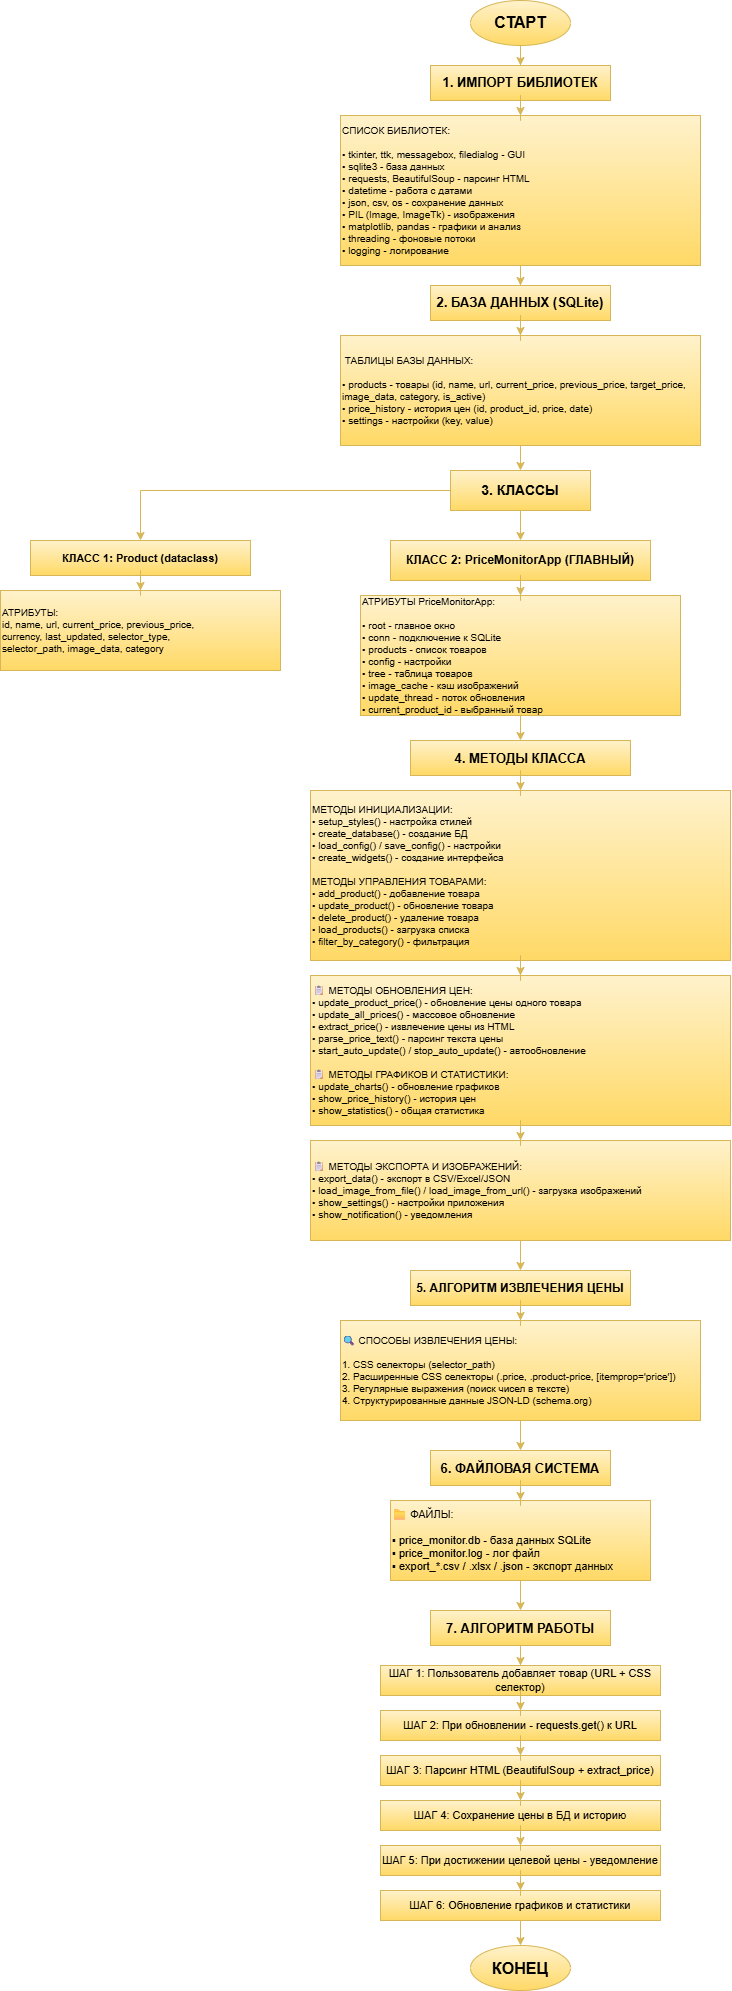

The diagram above was exported from draw.io. Its source (the exported page's mxGraphModel, read from the mxfile embedded in the PNG):
<mxGraphModel dx="1086" dy="-314" grid="1" gridSize="10" guides="1" tooltips="1" connect="1" arrows="1" fold="1" page="1" pageScale="1" pageWidth="1200" pageHeight="900" math="0" shadow="0">
  <root>
    <mxCell id="0" />
    <mxCell id="1" parent="0" />
    <mxCell id="WBPA7ArGycYS8IUyxGqq-1805" parent="1" style="ellipse;whiteSpace=wrap;html=1;fillColor=#fff2cc;fontStyle=1;fontSize=16;strokeColor=#d6b656;gradientColor=#ffd966;" value="СТАРТ" vertex="1">
      <mxGeometry height="45" width="100" x="1110" y="1940" as="geometry" />
    </mxCell>
    <mxCell id="WBPA7ArGycYS8IUyxGqq-1806" parent="1" style="rounded=0;whiteSpace=wrap;html=1;fillColor=#fff2cc;fontStyle=1;fontSize=13;strokeColor=#d6b656;gradientColor=#ffd966;" value="1. ИМПОРТ БИБЛИОТЕК" vertex="1">
      <mxGeometry height="35" width="180" x="1070" y="2005" as="geometry" />
    </mxCell>
    <mxCell id="WBPA7ArGycYS8IUyxGqq-1807" edge="1" parent="1" source="WBPA7ArGycYS8IUyxGqq-1805" style="edgeStyle=orthogonalEdgeStyle;rounded=0;orthogonalLoop=1;jettySize=auto;html=1;fillColor=#fff2cc;strokeColor=#d6b656;gradientColor=#ffd966;" target="WBPA7ArGycYS8IUyxGqq-1806" value="">
      <mxGeometry relative="1" as="geometry" />
    </mxCell>
    <mxCell id="WBPA7ArGycYS8IUyxGqq-1808" parent="1" style="rounded=0;whiteSpace=wrap;html=1;fillColor=#fff2cc;align=left;fontSize=10;strokeColor=#d6b656;gradientColor=#ffd966;" value="СПИСОК БИБЛИОТЕК:&lt;br&gt;&lt;br&gt;▪ tkinter, ttk, messagebox, filedialog - GUI&lt;br&gt;▪ sqlite3 - база данных&lt;br&gt;▪ requests, BeautifulSoup - парсинг HTML&lt;br&gt;▪ datetime - работа с датами&lt;br&gt;▪ json, csv, os - сохранение данных&lt;br&gt;▪ PIL (Image, ImageTk) - изображения&lt;br&gt;▪ matplotlib, pandas - графики и анализ&lt;br&gt;▪ threading - фоновые потоки&lt;br&gt;▪ logging - логирование" vertex="1">
      <mxGeometry height="150" width="360" x="980" y="2055" as="geometry" />
    </mxCell>
    <mxCell id="WBPA7ArGycYS8IUyxGqq-1809" edge="1" parent="1" source="WBPA7ArGycYS8IUyxGqq-1806" style="edgeStyle=orthogonalEdgeStyle;rounded=0;orthogonalLoop=1;jettySize=auto;html=1;fillColor=#fff2cc;strokeColor=#d6b656;gradientColor=#ffd966;" target="WBPA7ArGycYS8IUyxGqq-1808" value="">
      <mxGeometry relative="1" as="geometry" />
    </mxCell>
    <mxCell id="WBPA7ArGycYS8IUyxGqq-1810" parent="1" style="rounded=0;whiteSpace=wrap;html=1;fillColor=#fff2cc;fontStyle=1;fontSize=13;strokeColor=#d6b656;gradientColor=#ffd966;" value="2. БАЗА ДАННЫХ (SQLite)" vertex="1">
      <mxGeometry height="35" width="180" x="1070" y="2225" as="geometry" />
    </mxCell>
    <mxCell id="WBPA7ArGycYS8IUyxGqq-1811" edge="1" parent="1" source="WBPA7ArGycYS8IUyxGqq-1808" style="edgeStyle=orthogonalEdgeStyle;rounded=0;orthogonalLoop=1;jettySize=auto;html=1;fillColor=#fff2cc;strokeColor=#d6b656;gradientColor=#ffd966;" target="WBPA7ArGycYS8IUyxGqq-1810" value="">
      <mxGeometry relative="1" as="geometry" />
    </mxCell>
    <mxCell id="WBPA7ArGycYS8IUyxGqq-1812" parent="1" style="rounded=0;whiteSpace=wrap;html=1;fillColor=#fff2cc;align=left;fontSize=10;strokeColor=#d6b656;gradientColor=#ffd966;" value="&amp;nbsp;ТАБЛИЦЫ БАЗЫ ДАННЫХ:&lt;br&gt;&lt;br&gt;▪ products - товары (id, name, url, current_price, previous_price, target_price, image_data, category, is_active)&lt;br&gt;▪ price_history - история цен (id, product_id, price, date)&lt;br&gt;▪ settings - настройки (key, value)" vertex="1">
      <mxGeometry height="110" width="360" x="980" y="2275" as="geometry" />
    </mxCell>
    <mxCell id="WBPA7ArGycYS8IUyxGqq-1813" edge="1" parent="1" source="WBPA7ArGycYS8IUyxGqq-1810" style="edgeStyle=orthogonalEdgeStyle;rounded=0;orthogonalLoop=1;jettySize=auto;html=1;fillColor=#fff2cc;strokeColor=#d6b656;gradientColor=#ffd966;" target="WBPA7ArGycYS8IUyxGqq-1812" value="">
      <mxGeometry relative="1" as="geometry" />
    </mxCell>
    <mxCell id="WBPA7ArGycYS8IUyxGqq-1814" parent="1" style="rounded=0;whiteSpace=wrap;html=1;fillColor=#fff2cc;fontStyle=1;fontSize=14;strokeColor=#d6b656;gradientColor=#ffd966;" value="3. КЛАССЫ" vertex="1">
      <mxGeometry height="40" width="140" x="1090" y="2410" as="geometry" />
    </mxCell>
    <mxCell id="WBPA7ArGycYS8IUyxGqq-1815" edge="1" parent="1" source="WBPA7ArGycYS8IUyxGqq-1812" style="edgeStyle=orthogonalEdgeStyle;rounded=0;orthogonalLoop=1;jettySize=auto;html=1;fillColor=#fff2cc;strokeColor=#d6b656;gradientColor=#ffd966;" target="WBPA7ArGycYS8IUyxGqq-1814" value="">
      <mxGeometry relative="1" as="geometry" />
    </mxCell>
    <mxCell id="WBPA7ArGycYS8IUyxGqq-1816" parent="1" style="rounded=0;whiteSpace=wrap;html=1;fillColor=#fff2cc;fontStyle=1;fontSize=11;strokeColor=#d6b656;gradientColor=#ffd966;" value="КЛАСС 1: Product (dataclass)" vertex="1">
      <mxGeometry height="35" width="220" x="670" y="2480" as="geometry" />
    </mxCell>
    <mxCell id="WBPA7ArGycYS8IUyxGqq-1817" edge="1" parent="1" source="WBPA7ArGycYS8IUyxGqq-1814" style="edgeStyle=orthogonalEdgeStyle;rounded=0;orthogonalLoop=1;jettySize=auto;html=1;fillColor=#fff2cc;strokeColor=#d6b656;gradientColor=#ffd966;" target="WBPA7ArGycYS8IUyxGqq-1816" value="">
      <mxGeometry relative="1" as="geometry" />
    </mxCell>
    <mxCell id="WBPA7ArGycYS8IUyxGqq-1818" parent="1" style="rounded=0;whiteSpace=wrap;html=1;fillColor=#fff2cc;align=left;fontSize=10;strokeColor=#d6b656;gradientColor=#ffd966;" value="АТРИБУТЫ:&#10;id, name, url, current_price, previous_price,&#10;currency, last_updated, selector_type,&#10;selector_path, image_data, category" vertex="1">
      <mxGeometry height="80" width="280" x="640" y="2530" as="geometry" />
    </mxCell>
    <mxCell id="WBPA7ArGycYS8IUyxGqq-1819" edge="1" parent="1" source="WBPA7ArGycYS8IUyxGqq-1816" style="edgeStyle=orthogonalEdgeStyle;rounded=0;orthogonalLoop=1;jettySize=auto;html=1;fillColor=#fff2cc;strokeColor=#d6b656;gradientColor=#ffd966;" target="WBPA7ArGycYS8IUyxGqq-1818" value="">
      <mxGeometry relative="1" as="geometry" />
    </mxCell>
    <mxCell id="WBPA7ArGycYS8IUyxGqq-1820" parent="1" style="rounded=0;whiteSpace=wrap;html=1;fillColor=#fff2cc;fontStyle=1;fontSize=12;strokeColor=#d6b656;gradientColor=#ffd966;" value="КЛАСС 2: PriceMonitorApp (ГЛАВНЫЙ)" vertex="1">
      <mxGeometry height="40" width="260" x="1030" y="2480" as="geometry" />
    </mxCell>
    <mxCell id="WBPA7ArGycYS8IUyxGqq-1821" edge="1" parent="1" source="WBPA7ArGycYS8IUyxGqq-1814" style="edgeStyle=orthogonalEdgeStyle;rounded=0;orthogonalLoop=1;jettySize=auto;html=1;fillColor=#fff2cc;strokeColor=#d6b656;gradientColor=#ffd966;" target="WBPA7ArGycYS8IUyxGqq-1820" value="">
      <mxGeometry relative="1" as="geometry" />
    </mxCell>
    <mxCell id="WBPA7ArGycYS8IUyxGqq-1822" parent="1" style="rounded=0;whiteSpace=wrap;html=1;fillColor=#fff2cc;align=left;fontSize=10;strokeColor=#d6b656;gradientColor=#ffd966;" value="АТРИБУТЫ PriceMonitorApp:&#10;&#10;▪ root - главное окно&#10;▪ conn - подключение к SQLite&#10;▪ products - список товаров&#10;▪ config - настройки&#10;▪ tree - таблица товаров&#10;▪ image_cache - кэш изображений&#10;▪ update_thread - поток обновления&#10;▪ current_product_id - выбранный товар" vertex="1">
      <mxGeometry height="120" width="320" x="1000" y="2535" as="geometry" />
    </mxCell>
    <mxCell id="WBPA7ArGycYS8IUyxGqq-1823" edge="1" parent="1" source="WBPA7ArGycYS8IUyxGqq-1820" style="edgeStyle=orthogonalEdgeStyle;rounded=0;orthogonalLoop=1;jettySize=auto;html=1;fillColor=#fff2cc;strokeColor=#d6b656;gradientColor=#ffd966;" target="WBPA7ArGycYS8IUyxGqq-1822" value="">
      <mxGeometry relative="1" as="geometry" />
    </mxCell>
    <mxCell id="WBPA7ArGycYS8IUyxGqq-1824" parent="1" style="rounded=0;whiteSpace=wrap;html=1;fillColor=#fff2cc;fontStyle=1;fontSize=13;strokeColor=#d6b656;gradientColor=#ffd966;" value="4. МЕТОДЫ КЛАССА" vertex="1">
      <mxGeometry height="35" width="220" x="1050" y="2680" as="geometry" />
    </mxCell>
    <mxCell id="WBPA7ArGycYS8IUyxGqq-1825" edge="1" parent="1" source="WBPA7ArGycYS8IUyxGqq-1822" style="edgeStyle=orthogonalEdgeStyle;rounded=0;orthogonalLoop=1;jettySize=auto;html=1;fillColor=#fff2cc;strokeColor=#d6b656;gradientColor=#ffd966;" target="WBPA7ArGycYS8IUyxGqq-1824" value="">
      <mxGeometry relative="1" as="geometry" />
    </mxCell>
    <mxCell id="WBPA7ArGycYS8IUyxGqq-1826" parent="1" style="rounded=0;whiteSpace=wrap;html=1;fillColor=#fff2cc;align=left;fontSize=10;strokeColor=#d6b656;gradientColor=#ffd966;" value="МЕТОДЫ ИНИЦИАЛИЗАЦИИ:&lt;br&gt;▪ setup_styles() - настройка стилей&lt;br&gt;▪ create_database() - создание БД&lt;br&gt;▪ load_config() / save_config() - настройки&lt;br&gt;▪ create_widgets() - создание интерфейса&lt;br&gt;&lt;br&gt;МЕТОДЫ УПРАВЛЕНИЯ ТОВАРАМИ:&lt;br&gt;▪ add_product() - добавление товара&lt;br&gt;▪ update_product() - обновление товара&lt;br&gt;▪ delete_product() - удаление товара&lt;br&gt;▪ load_products() - загрузка списка&lt;br&gt;▪ filter_by_category() - фильтрация" vertex="1">
      <mxGeometry height="170" width="420" x="950" y="2730" as="geometry" />
    </mxCell>
    <mxCell id="WBPA7ArGycYS8IUyxGqq-1827" edge="1" parent="1" source="WBPA7ArGycYS8IUyxGqq-1824" style="edgeStyle=orthogonalEdgeStyle;rounded=0;orthogonalLoop=1;jettySize=auto;html=1;fillColor=#fff2cc;strokeColor=#d6b656;gradientColor=#ffd966;" target="WBPA7ArGycYS8IUyxGqq-1826" value="">
      <mxGeometry relative="1" as="geometry" />
    </mxCell>
    <mxCell id="WBPA7ArGycYS8IUyxGqq-1828" parent="1" style="rounded=0;whiteSpace=wrap;html=1;fillColor=#fff2cc;align=left;fontSize=10;strokeColor=#d6b656;gradientColor=#ffd966;" value="📋 МЕТОДЫ ОБНОВЛЕНИЯ ЦЕН:&#10;▪ update_product_price() - обновление цены одного товара&#10;▪ update_all_prices() - массовое обновление&#10;▪ extract_price() - извлечение цены из HTML&#10;▪ parse_price_text() - парсинг текста цены&#10;▪ start_auto_update() / stop_auto_update() - автообновление&#10;&#10;📋 МЕТОДЫ ГРАФИКОВ И СТАТИСТИКИ:&#10;▪ update_charts() - обновление графиков&#10;▪ show_price_history() - история цен&#10;▪ show_statistics() - общая статистика" vertex="1">
      <mxGeometry height="150" width="420" x="950" y="2915" as="geometry" />
    </mxCell>
    <mxCell id="WBPA7ArGycYS8IUyxGqq-1829" edge="1" parent="1" source="WBPA7ArGycYS8IUyxGqq-1826" style="edgeStyle=orthogonalEdgeStyle;rounded=0;orthogonalLoop=1;jettySize=auto;html=1;fillColor=#fff2cc;strokeColor=#d6b656;gradientColor=#ffd966;" target="WBPA7ArGycYS8IUyxGqq-1828" value="">
      <mxGeometry relative="1" as="geometry" />
    </mxCell>
    <mxCell id="WBPA7ArGycYS8IUyxGqq-1830" parent="1" style="rounded=0;whiteSpace=wrap;html=1;fillColor=#fff2cc;align=left;fontSize=10;strokeColor=#d6b656;gradientColor=#ffd966;" value="📋 МЕТОДЫ ЭКСПОРТА И ИЗОБРАЖЕНИЙ:&#10;▪ export_data() - экспорт в CSV/Excel/JSON&#10;▪ load_image_from_file() / load_image_from_url() - загрузка изображений&#10;▪ show_settings() - настройки приложения&#10;▪ show_notification() - уведомления" vertex="1">
      <mxGeometry height="100" width="420" x="950" y="3080" as="geometry" />
    </mxCell>
    <mxCell id="WBPA7ArGycYS8IUyxGqq-1831" edge="1" parent="1" source="WBPA7ArGycYS8IUyxGqq-1828" style="edgeStyle=orthogonalEdgeStyle;rounded=0;orthogonalLoop=1;jettySize=auto;html=1;fillColor=#fff2cc;strokeColor=#d6b656;gradientColor=#ffd966;" target="WBPA7ArGycYS8IUyxGqq-1830" value="">
      <mxGeometry relative="1" as="geometry" />
    </mxCell>
    <mxCell id="WBPA7ArGycYS8IUyxGqq-1832" parent="1" style="rounded=0;whiteSpace=wrap;html=1;fillColor=#fff2cc;fontStyle=1;fontSize=12;strokeColor=#d6b656;gradientColor=#ffd966;" value="5. АЛГОРИТМ ИЗВЛЕЧЕНИЯ ЦЕНЫ" vertex="1">
      <mxGeometry height="35" width="220" x="1050" y="3210" as="geometry" />
    </mxCell>
    <mxCell id="WBPA7ArGycYS8IUyxGqq-1833" edge="1" parent="1" source="WBPA7ArGycYS8IUyxGqq-1830" style="edgeStyle=orthogonalEdgeStyle;rounded=0;orthogonalLoop=1;jettySize=auto;html=1;fillColor=#fff2cc;strokeColor=#d6b656;gradientColor=#ffd966;" target="WBPA7ArGycYS8IUyxGqq-1832" value="">
      <mxGeometry relative="1" as="geometry" />
    </mxCell>
    <mxCell id="WBPA7ArGycYS8IUyxGqq-1834" parent="1" style="rounded=0;whiteSpace=wrap;html=1;fillColor=#fff2cc;align=left;fontSize=10;strokeColor=#d6b656;gradientColor=#ffd966;" value="🔍 СПОСОБЫ ИЗВЛЕЧЕНИЯ ЦЕНЫ:&#10;&#10;1. CSS селекторы (selector_path)&#10;2. Расширенные CSS селекторы (.price, .product-price, [itemprop='price'])&#10;3. Регулярные выражения (поиск чисел в тексте)&#10;4. Структурированные данные JSON-LD (schema.org)" vertex="1">
      <mxGeometry height="100" width="360" x="980" y="3260" as="geometry" />
    </mxCell>
    <mxCell id="WBPA7ArGycYS8IUyxGqq-1835" edge="1" parent="1" source="WBPA7ArGycYS8IUyxGqq-1832" style="edgeStyle=orthogonalEdgeStyle;rounded=0;orthogonalLoop=1;jettySize=auto;html=1;fillColor=#fff2cc;strokeColor=#d6b656;gradientColor=#ffd966;" target="WBPA7ArGycYS8IUyxGqq-1834" value="">
      <mxGeometry relative="1" as="geometry" />
    </mxCell>
    <mxCell id="WBPA7ArGycYS8IUyxGqq-1836" parent="1" style="rounded=0;whiteSpace=wrap;html=1;fillColor=#fff2cc;fontStyle=1;fontSize=13;strokeColor=#d6b656;gradientColor=#ffd966;" value="6. ФАЙЛОВАЯ СИСТЕМА" vertex="1">
      <mxGeometry height="35" width="180" x="1070" y="3390" as="geometry" />
    </mxCell>
    <mxCell id="WBPA7ArGycYS8IUyxGqq-1837" edge="1" parent="1" source="WBPA7ArGycYS8IUyxGqq-1834" style="edgeStyle=orthogonalEdgeStyle;rounded=0;orthogonalLoop=1;jettySize=auto;html=1;fillColor=#fff2cc;strokeColor=#d6b656;gradientColor=#ffd966;" target="WBPA7ArGycYS8IUyxGqq-1836" value="">
      <mxGeometry relative="1" as="geometry" />
    </mxCell>
    <mxCell id="WBPA7ArGycYS8IUyxGqq-1838" parent="1" style="rounded=0;whiteSpace=wrap;html=1;fillColor=#fff2cc;align=left;fontSize=11;strokeColor=#d6b656;gradientColor=#ffd966;" value="📁 ФАЙЛЫ:&#10;&#10;▪ price_monitor.db - база данных SQLite&#10;▪ price_monitor.log - лог файл&#10;▪ export_*.csv / .xlsx / .json - экспорт данных" vertex="1">
      <mxGeometry height="80" width="260" x="1030" y="3440" as="geometry" />
    </mxCell>
    <mxCell id="WBPA7ArGycYS8IUyxGqq-1839" edge="1" parent="1" source="WBPA7ArGycYS8IUyxGqq-1836" style="edgeStyle=orthogonalEdgeStyle;rounded=0;orthogonalLoop=1;jettySize=auto;html=1;fillColor=#fff2cc;strokeColor=#d6b656;gradientColor=#ffd966;" target="WBPA7ArGycYS8IUyxGqq-1838" value="">
      <mxGeometry relative="1" as="geometry" />
    </mxCell>
    <mxCell id="WBPA7ArGycYS8IUyxGqq-1840" parent="1" style="rounded=0;whiteSpace=wrap;html=1;fillColor=#fff2cc;fontStyle=1;fontSize=13;strokeColor=#d6b656;gradientColor=#ffd966;" value="7. АЛГОРИТМ РАБОТЫ" vertex="1">
      <mxGeometry height="35" width="180" x="1070" y="3550" as="geometry" />
    </mxCell>
    <mxCell id="WBPA7ArGycYS8IUyxGqq-1841" edge="1" parent="1" source="WBPA7ArGycYS8IUyxGqq-1838" style="edgeStyle=orthogonalEdgeStyle;rounded=0;orthogonalLoop=1;jettySize=auto;html=1;fillColor=#fff2cc;strokeColor=#d6b656;gradientColor=#ffd966;" target="WBPA7ArGycYS8IUyxGqq-1840" value="">
      <mxGeometry relative="1" as="geometry" />
    </mxCell>
    <mxCell id="WBPA7ArGycYS8IUyxGqq-1842" parent="1" style="rounded=0;whiteSpace=wrap;html=1;fillColor=#fff2cc;fontSize=11;strokeColor=#d6b656;gradientColor=#ffd966;" value="ШАГ 1: Пользователь добавляет товар (URL + CSS селектор)" vertex="1">
      <mxGeometry height="30" width="280" x="1020" y="3605" as="geometry" />
    </mxCell>
    <mxCell id="WBPA7ArGycYS8IUyxGqq-1843" edge="1" parent="1" source="WBPA7ArGycYS8IUyxGqq-1840" style="edgeStyle=orthogonalEdgeStyle;rounded=0;orthogonalLoop=1;jettySize=auto;html=1;fillColor=#fff2cc;strokeColor=#d6b656;gradientColor=#ffd966;" target="WBPA7ArGycYS8IUyxGqq-1842" value="">
      <mxGeometry relative="1" as="geometry" />
    </mxCell>
    <mxCell id="WBPA7ArGycYS8IUyxGqq-1844" parent="1" style="rounded=0;whiteSpace=wrap;html=1;fillColor=#fff2cc;fontSize=11;strokeColor=#d6b656;gradientColor=#ffd966;" value="ШАГ 2: При обновлении - requests.get() к URL" vertex="1">
      <mxGeometry height="30" width="280" x="1020" y="3650" as="geometry" />
    </mxCell>
    <mxCell id="WBPA7ArGycYS8IUyxGqq-1845" edge="1" parent="1" source="WBPA7ArGycYS8IUyxGqq-1842" style="edgeStyle=orthogonalEdgeStyle;rounded=0;orthogonalLoop=1;jettySize=auto;html=1;fillColor=#fff2cc;strokeColor=#d6b656;gradientColor=#ffd966;" target="WBPA7ArGycYS8IUyxGqq-1844" value="">
      <mxGeometry relative="1" as="geometry" />
    </mxCell>
    <mxCell id="WBPA7ArGycYS8IUyxGqq-1846" parent="1" style="rounded=0;whiteSpace=wrap;html=1;fillColor=#fff2cc;fontSize=11;strokeColor=#d6b656;gradientColor=#ffd966;" value="ШАГ 3: Парсинг HTML (BeautifulSoup + extract_price)" vertex="1">
      <mxGeometry height="30" width="280" x="1020" y="3695" as="geometry" />
    </mxCell>
    <mxCell id="WBPA7ArGycYS8IUyxGqq-1847" edge="1" parent="1" source="WBPA7ArGycYS8IUyxGqq-1844" style="edgeStyle=orthogonalEdgeStyle;rounded=0;orthogonalLoop=1;jettySize=auto;html=1;fillColor=#fff2cc;strokeColor=#d6b656;gradientColor=#ffd966;" target="WBPA7ArGycYS8IUyxGqq-1846" value="">
      <mxGeometry relative="1" as="geometry" />
    </mxCell>
    <mxCell id="WBPA7ArGycYS8IUyxGqq-1848" parent="1" style="rounded=0;whiteSpace=wrap;html=1;fillColor=#fff2cc;fontSize=11;strokeColor=#d6b656;gradientColor=#ffd966;" value="ШАГ 4: Сохранение цены в БД и историю" vertex="1">
      <mxGeometry height="30" width="280" x="1020" y="3740" as="geometry" />
    </mxCell>
    <mxCell id="WBPA7ArGycYS8IUyxGqq-1849" edge="1" parent="1" source="WBPA7ArGycYS8IUyxGqq-1846" style="edgeStyle=orthogonalEdgeStyle;rounded=0;orthogonalLoop=1;jettySize=auto;html=1;fillColor=#fff2cc;strokeColor=#d6b656;gradientColor=#ffd966;" target="WBPA7ArGycYS8IUyxGqq-1848" value="">
      <mxGeometry relative="1" as="geometry" />
    </mxCell>
    <mxCell id="WBPA7ArGycYS8IUyxGqq-1850" parent="1" style="rounded=0;whiteSpace=wrap;html=1;fillColor=#fff2cc;fontSize=11;strokeColor=#d6b656;gradientColor=#ffd966;" value="ШАГ 5: При достижении целевой цены - уведомление" vertex="1">
      <mxGeometry height="30" width="280" x="1020" y="3785" as="geometry" />
    </mxCell>
    <mxCell id="WBPA7ArGycYS8IUyxGqq-1851" edge="1" parent="1" source="WBPA7ArGycYS8IUyxGqq-1848" style="edgeStyle=orthogonalEdgeStyle;rounded=0;orthogonalLoop=1;jettySize=auto;html=1;fillColor=#fff2cc;strokeColor=#d6b656;gradientColor=#ffd966;" target="WBPA7ArGycYS8IUyxGqq-1850" value="">
      <mxGeometry relative="1" as="geometry" />
    </mxCell>
    <mxCell id="WBPA7ArGycYS8IUyxGqq-1852" parent="1" style="rounded=0;whiteSpace=wrap;html=1;fillColor=#fff2cc;fontSize=11;strokeColor=#d6b656;gradientColor=#ffd966;" value="ШАГ 6: Обновление графиков и статистики" vertex="1">
      <mxGeometry height="30" width="280" x="1020" y="3830" as="geometry" />
    </mxCell>
    <mxCell id="WBPA7ArGycYS8IUyxGqq-1853" edge="1" parent="1" source="WBPA7ArGycYS8IUyxGqq-1850" style="edgeStyle=orthogonalEdgeStyle;rounded=0;orthogonalLoop=1;jettySize=auto;html=1;fillColor=#fff2cc;strokeColor=#d6b656;gradientColor=#ffd966;" target="WBPA7ArGycYS8IUyxGqq-1852" value="">
      <mxGeometry relative="1" as="geometry" />
    </mxCell>
    <mxCell id="WBPA7ArGycYS8IUyxGqq-1854" parent="1" style="ellipse;whiteSpace=wrap;html=1;fillColor=#fff2cc;fontStyle=1;fontSize=16;strokeColor=#d6b656;gradientColor=#ffd966;" value="КОНЕЦ" vertex="1">
      <mxGeometry height="45" width="100" x="1110" y="3885" as="geometry" />
    </mxCell>
    <mxCell id="WBPA7ArGycYS8IUyxGqq-1855" edge="1" parent="1" source="WBPA7ArGycYS8IUyxGqq-1852" style="edgeStyle=orthogonalEdgeStyle;rounded=0;orthogonalLoop=1;jettySize=auto;html=1;fillColor=#fff2cc;strokeColor=#d6b656;gradientColor=#ffd966;" target="WBPA7ArGycYS8IUyxGqq-1854" value="">
      <mxGeometry relative="1" as="geometry" />
    </mxCell>
  </root>
</mxGraphModel>